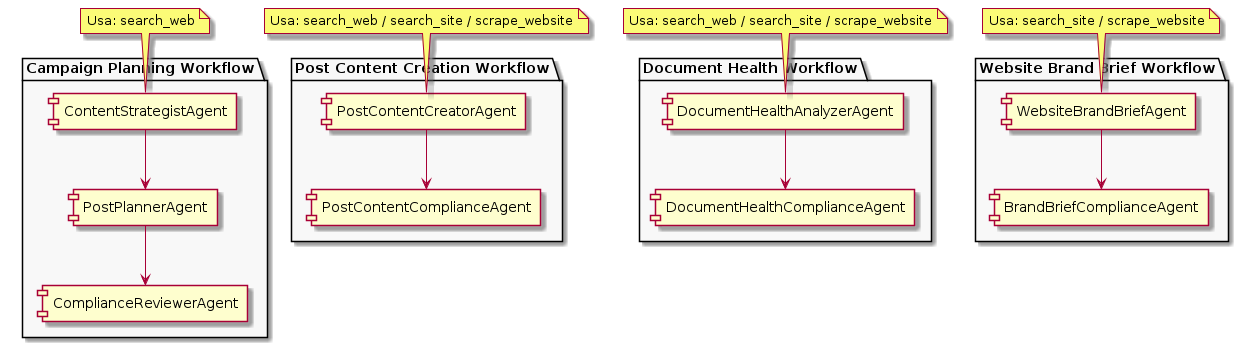

The diagram above was rendered by PlantUML. Its source (embedded in the PNG):
@startuml Agents & Workflows
skinparam componentStyle rectangle
skinparam package {
    BackgroundColor #F8F8F8
    BorderColor     black
}

package "Campaign Planning Workflow" {
  [ContentStrategistAgent] --> [PostPlannerAgent]
  [PostPlannerAgent]       --> [ComplianceReviewerAgent]
}

package "Post Content Creation Workflow" {
  [PostContentCreatorAgent] --> [PostContentComplianceAgent]
}

package "Document Health Workflow" {
  [DocumentHealthAnalyzerAgent] --> [DocumentHealthComplianceAgent]
}

package "Website Brand Brief Workflow" {
  [WebsiteBrandBriefAgent] --> [BrandBriefComplianceAgent]
}

note top of [ContentStrategistAgent]
  Usa: search_web
end note

note top of [PostContentCreatorAgent]
  Usa: search_web / search_site / scrape_website
end note

note top of [DocumentHealthAnalyzerAgent]
  Usa: search_web / search_site / scrape_website
end note

note top of [WebsiteBrandBriefAgent]
  Usa: search_site / scrape_website
end note
@enduml